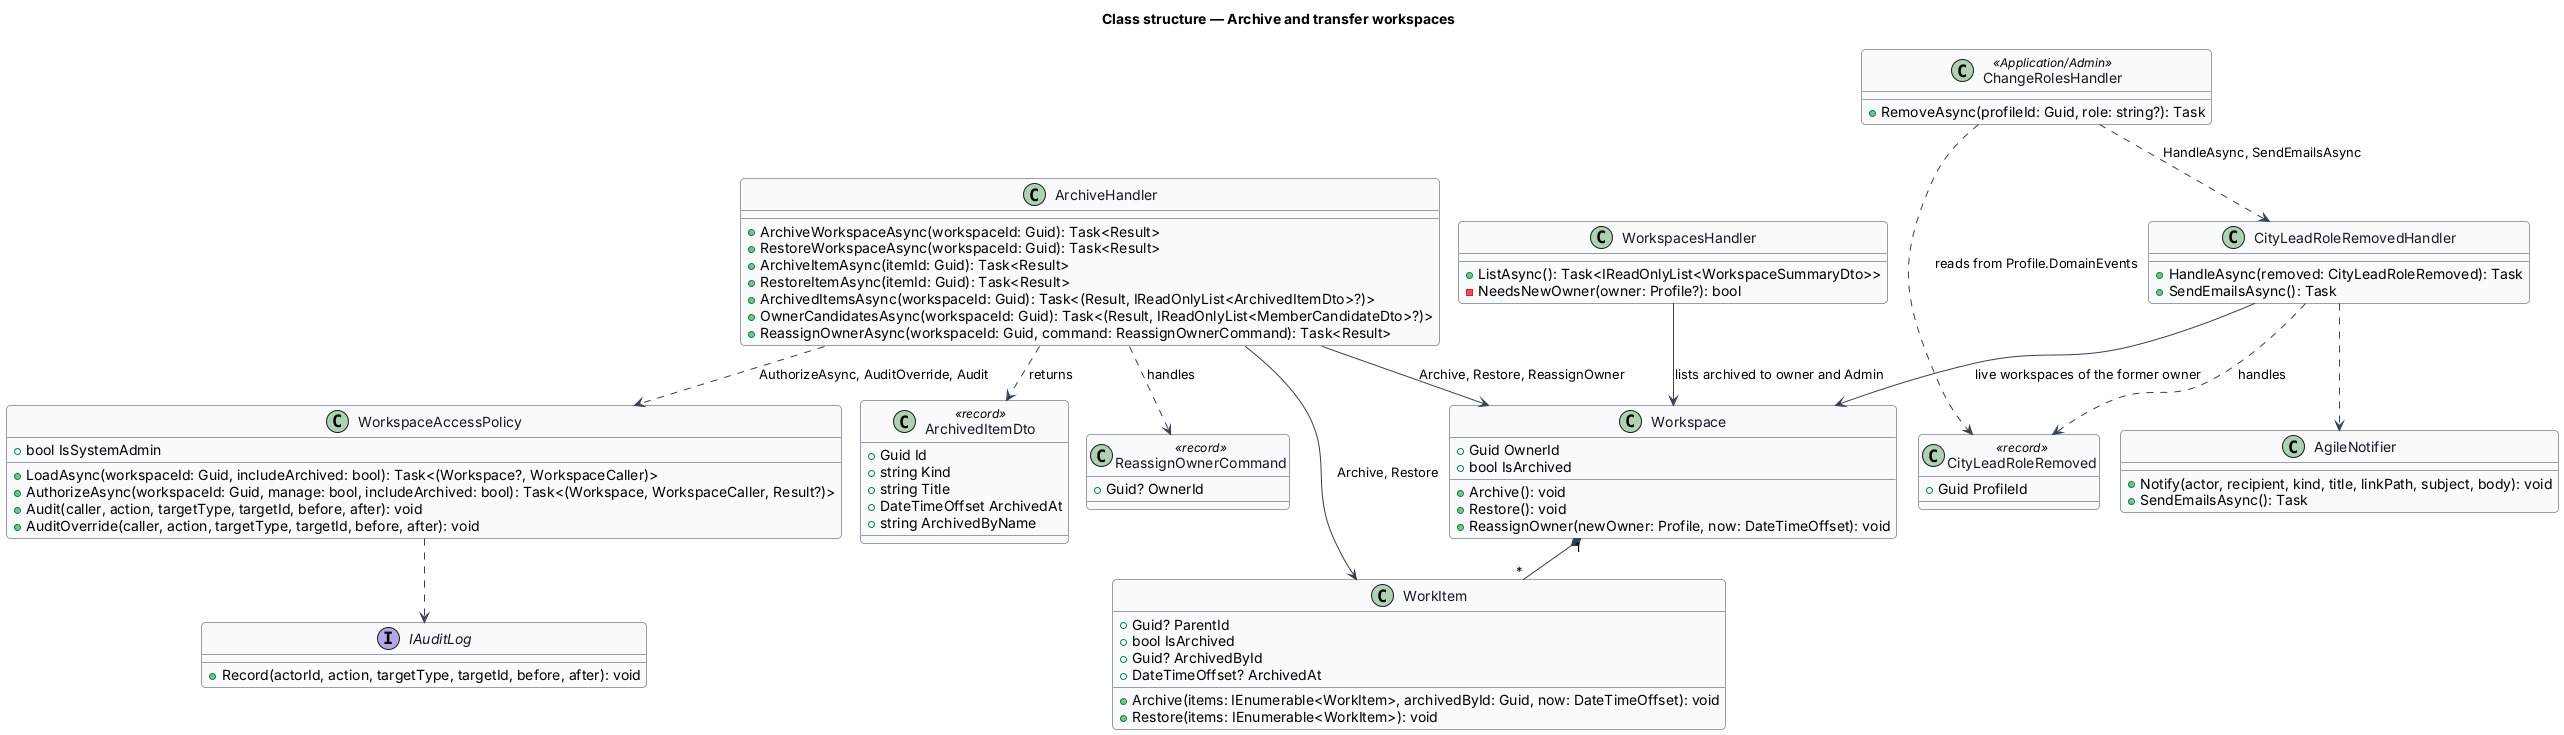

The diagram above was rendered by PlantUML. Its source (embedded in the PNG):
@startuml
!pragma layout smetana
skinparam backgroundColor #FFFFFF
skinparam shadowing false
skinparam roundcorner 8
skinparam defaultFontName Arial
skinparam ArrowColor #344054
skinparam class {
  BorderColor #344054
  FontColor #101828
  BackgroundColor #F9FAFB
}
title Class structure — Archive and transfer workspaces

class Workspace {
  +Guid OwnerId
  +bool IsArchived
  +Archive(): void
  +Restore(): void
  +ReassignOwner(newOwner: Profile, now: DateTimeOffset): void
}
class WorkItem {
  +Guid? ParentId
  +bool IsArchived
  +Guid? ArchivedById
  +DateTimeOffset? ArchivedAt
  +Archive(items: IEnumerable<WorkItem>, archivedById: Guid, now: DateTimeOffset): void
  +Restore(items: IEnumerable<WorkItem>): void
}
class ArchivedItemDto <<record>> {
  +Guid Id
  +string Kind
  +string Title
  +DateTimeOffset ArchivedAt
  +string ArchivedByName
}
class ReassignOwnerCommand <<record>> {
  +Guid? OwnerId
}
class CityLeadRoleRemoved <<record>> {
  +Guid ProfileId
}
class ArchiveHandler {
  +ArchiveWorkspaceAsync(workspaceId: Guid): Task<Result>
  +RestoreWorkspaceAsync(workspaceId: Guid): Task<Result>
  +ArchiveItemAsync(itemId: Guid): Task<Result>
  +RestoreItemAsync(itemId: Guid): Task<Result>
  +ArchivedItemsAsync(workspaceId: Guid): Task<(Result, IReadOnlyList<ArchivedItemDto>?)>
  +OwnerCandidatesAsync(workspaceId: Guid): Task<(Result, IReadOnlyList<MemberCandidateDto>?)>
  +ReassignOwnerAsync(workspaceId: Guid, command: ReassignOwnerCommand): Task<Result>
}
class WorkspacesHandler {
  +ListAsync(): Task<IReadOnlyList<WorkspaceSummaryDto>>
  -NeedsNewOwner(owner: Profile?): bool
}
class ChangeRolesHandler <<Application/Admin>> {
  +RemoveAsync(profileId: Guid, role: string?): Task
}
class CityLeadRoleRemovedHandler {
  +HandleAsync(removed: CityLeadRoleRemoved): Task
  +SendEmailsAsync(): Task
}
class WorkspaceAccessPolicy {
  +bool IsSystemAdmin
  +LoadAsync(workspaceId: Guid, includeArchived: bool): Task<(Workspace?, WorkspaceCaller)>
  +AuthorizeAsync(workspaceId: Guid, manage: bool, includeArchived: bool): Task<(Workspace, WorkspaceCaller, Result?)>
  +Audit(caller, action, targetType, targetId, before, after): void
  +AuditOverride(caller, action, targetType, targetId, before, after): void
}
class AgileNotifier {
  +Notify(actor, recipient, kind, title, linkPath, subject, body): void
  +SendEmailsAsync(): Task
}
interface IAuditLog {
  +Record(actorId, action, targetType, targetId, before, after): void
}
Workspace "1" *-- "*" WorkItem
ArchiveHandler ..> ReassignOwnerCommand : handles
ArchiveHandler --> Workspace : Archive, Restore, ReassignOwner
ArchiveHandler --> WorkItem : Archive, Restore
ArchiveHandler ..> ArchivedItemDto : returns
ArchiveHandler ..> WorkspaceAccessPolicy : AuthorizeAsync, AuditOverride, Audit
WorkspaceAccessPolicy ..> IAuditLog
WorkspacesHandler --> Workspace : lists archived to owner and Admin
ChangeRolesHandler ..> CityLeadRoleRemoved : reads from Profile.DomainEvents
ChangeRolesHandler ..> CityLeadRoleRemovedHandler : HandleAsync, SendEmailsAsync
CityLeadRoleRemovedHandler ..> CityLeadRoleRemoved : handles
CityLeadRoleRemovedHandler --> Workspace : live workspaces of the former owner
CityLeadRoleRemovedHandler ..> AgileNotifier
@enduml